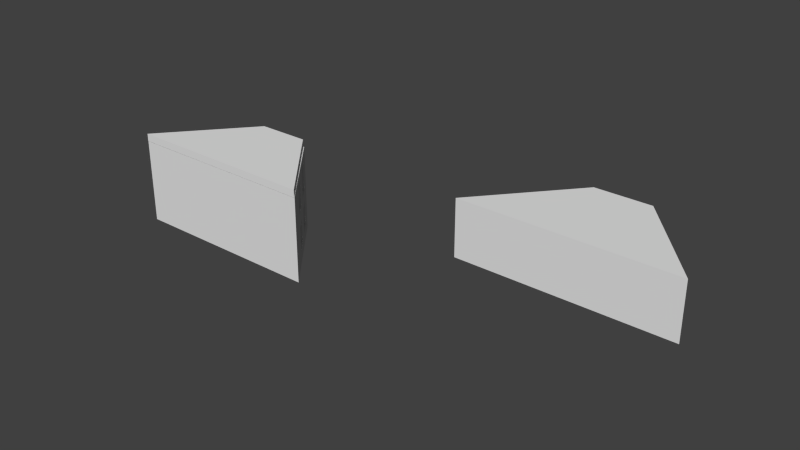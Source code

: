 # Source: Cafe.blend  (saved by Blender 2.73.0; exported with 4.5.12 LTS)
import bpy
from mathutils import Matrix  # noqa: F401  (used for matrix-valued properties, if any)

bpy.ops.wm.read_factory_settings(use_empty=True)
scene = bpy.context.scene
scene.name = 'Scene'

# ---- collections
col_collection_1 = bpy.data.collections.new('Collection 1'); scene.collection.children.link(col_collection_1)

# ---- materials (node trees are filled in below, after node groups)
mat_material = bpy.data.materials.new('Material')
mat_material.alpha_threshold = 0.0
mat_material.use_transparent_shadow = False
mat_material.roughness = 0.5
mat_material.line_color = (0.0, 0.0, 0.0, 1.0)

# ---- material node trees

# ---- world
world_world = bpy.data.worlds.new('World'); scene.world = world_world
world_world.color = (0.05088, 0.05088, 0.05088)
world_world.use_sun_shadow = False
world_world.sun_shadow_jitter_overblur = 0.0
world_world.cycles.sampling_method = 'MANUAL'
world_world.cycles.sample_map_resolution = 256

# ---- meshes
me_cube_002 = bpy.data.meshes.new('Cube.002')
me_cube_002.from_pydata([(-3.754, -1.0, -1.0), (-1.0, 1.0, -1.0), (1.0, 1.0, -1.0), (3.754, -1.0, -1.0), (-3.754, -1.0, 1.0), (-1.0, 1.0, 1.0), (1.0, 1.0, 1.0), (3.754, -1.0, 1.0)], [], [(4, 5, 1, 0), (5, 6, 2, 1), (6, 7, 3, 2), (7, 4, 0, 3), (0, 1, 2, 3), (7, 6, 5, 4)])
me_cube_002.use_remesh_preserve_volume = False
me_cube_002.use_remesh_preserve_attributes = False
me_cube_002.use_mirror_vertex_groups = False
me_cube_002.update()
me_cube_001 = bpy.data.meshes.new('Cube.001')
me_cube_001.from_pydata([(-3.754, -1.0, -1.0), (-1.0, 1.0, -1.0), (1.0, 1.0, -1.0), (3.754, -1.0, -1.0), (-3.754, -1.0, 1.0), (-1.0, 1.0, 1.0), (1.0, 1.0, 1.0), (3.754, -1.0, 1.0)], [], [(4, 5, 1, 0), (5, 6, 2, 1), (6, 7, 3, 2), (7, 4, 0, 3), (0, 1, 2, 3), (7, 6, 5, 4)])
me_cube_001.use_remesh_preserve_volume = False
me_cube_001.use_remesh_preserve_attributes = False
me_cube_001.use_mirror_vertex_groups = False
me_cube_001.update()
me_cube = bpy.data.meshes.new('Cube')
me_cube.from_pydata([(1.184, 1.648, -1.105), (4.207, -1.648, -1.105), (-4.207, -1.648, -1.105), (-1.184, 1.648, -1.105), (1.184, 1.648, 1.105), (4.207, -1.648, 1.105), (-4.207, -1.648, 1.105), (-1.184, 1.648, 1.105), (1.184, 1.648, 0.0), (4.207, -1.648, 0.0), (-4.207, -1.648, 0.0), (-1.184, 1.648, 0.0), (1.184, 1.648, 0.1533), (4.207, -1.648, 0.1533), (-4.207, -1.648, 0.1533), (-1.184, 1.648, 0.1533), (1.184, 1.648, 0.8957), (4.207, -1.648, 0.8957), (-4.207, -1.648, 0.8957), (-1.184, 1.648, 0.8957), (0.938, 1.648, -1.105), (-0.938, 1.648, -1.105), (3.333, -1.648, -1.105), (-3.333, -1.648, -1.105), (0.938, 1.648, 1.105), (-0.938, 1.648, 1.105), (3.333, -1.648, 1.105), (-3.333, -1.648, 1.105), (0.938, 1.648, 1.49e-08), (-0.938, 1.648, 1.49e-08), (3.333, -1.648, 1.49e-08), (-3.333, -1.648, 1.49e-08), (0.938, 1.648, 0.1533), (-0.938, 1.648, 0.1533), (3.333, -1.648, 0.1533), (-3.333, -1.648, 0.1533), (0.938, 1.648, 0.8957), (-0.938, 1.648, 0.8957), (3.333, -1.648, 0.8957), (-3.333, -1.648, 0.8957), (0.938, 1.187, 0.1533), (-0.938, 1.187, 0.1533), (0.938, 1.187, 0.8957), (-0.938, 1.187, 0.8957), (1.688, 1.099, -1.105), (2.192, 0.5494, -1.105), (2.696, 0.0, -1.105), (3.199, -0.5494, -1.105), (3.703, -1.099, -1.105), (-3.703, -1.099, -1.105), (-3.199, -0.5494, -1.105), (-2.696, 4.768e-07, -1.105), (-2.192, 0.5494, -1.105), (-1.688, 1.099, -1.105), (1.688, 1.099, 1.105), (2.192, 0.5494, 1.105), (2.696, -8.941e-07, 1.105), (3.199, -0.5494, 1.105), (3.703, -1.099, 1.105), (-3.703, -1.099, 1.105), (-3.199, -0.5494, 1.105), (-2.696, 3.576e-07, 1.105), (-2.192, 0.5494, 1.105), (-1.688, 1.099, 1.105), (-3.703, -1.099, 0.0), (-3.199, -0.5494, 0.0), (-2.696, 3.576e-07, 0.0), (-2.192, 0.5494, 0.0), (-1.688, 1.099, 0.0), (1.688, 1.099, 0.0), (2.192, 0.5494, 0.0), (2.696, -4.172e-07, 0.0), (3.199, -0.5494, 0.0), (3.703, -1.099, 0.0), (-3.703, -1.099, 0.1533), (-3.199, -0.5494, 0.1533), (-2.696, 3.576e-07, 0.1533), (-2.192, 0.5494, 0.1533), (-1.688, 1.099, 0.1533), (1.688, 1.099, 0.1533), (2.192, 0.5494, 0.1533), (2.696, -5.364e-07, 0.1533), (3.199, -0.5494, 0.1533), (3.703, -1.099, 0.1533), (-3.703, -1.099, 0.8957), (-3.199, -0.5494, 0.8957), (-2.696, 3.576e-07, 0.8957), (-2.192, 0.5494, 0.8957), (-1.688, 1.099, 0.8957), (1.688, 1.099, 0.8957), (2.192, 0.5494, 0.8957), (2.696, -8.345e-07, 0.8957), (3.199, -0.5494, 0.8957), (3.703, -1.099, 0.8957), (1.337, 1.099, 1.105), (1.736, 0.5494, 1.105), (2.136, -5.96e-07, 1.105), (2.535, -0.5494, 1.105), (2.934, -1.099, 1.105), (-1.337, 1.099, 1.105), (-1.736, 0.5494, 1.105), (-2.136, -1.192e-07, 1.105), (-2.535, -0.5494, 1.105), (-2.934, -1.099, 1.105), (2.934, -1.099, -1.105), (2.535, -0.5494, -1.105), (2.136, 1.788e-07, -1.105), (1.736, 0.5494, -1.105), (1.337, 1.099, -1.105), (-2.934, -1.099, -1.105), (-2.535, -0.5494, -1.105), (-2.136, 2.98e-07, -1.105), (-1.736, 0.5494, -1.105), (-1.337, 1.099, -1.105), (1.184, 1.648, -0.1709), (4.207, -1.648, -0.1709), (-4.207, -1.648, -0.1709), (-1.184, 1.648, -0.1709), (3.333, -1.648, -0.1709), (-3.333, -1.648, -0.1709), (0.938, 1.648, -0.1709), (-0.938, 1.648, -0.1709), (1.688, 1.099, -0.1709), (2.192, 0.5494, -0.1709), (2.696, -3.527e-07, -0.1709), (3.199, -0.5494, -0.1709), (3.703, -1.099, -0.1709), (-3.703, -1.099, -0.1709), (-3.199, -0.5494, -0.1709), (-2.696, 3.761e-07, -0.1709), (-2.192, 0.5494, -0.1709), (-1.688, 1.099, -0.1709), (3.333, -1.648, -0.795), (-3.333, -1.648, -0.795), (1.688, 1.099, -0.795), (2.192, 0.5494, -0.795), (2.696, -1.17e-07, -0.795), (3.199, -0.5494, -0.795), (3.703, -1.099, -0.795), (-3.703, -1.099, -0.795), (-3.199, -0.5494, -0.795), (-2.696, 4.434e-07, -0.795), (-2.192, 0.5494, -0.795), (-1.688, 1.099, -0.795), (1.184, 1.648, -0.795), (4.207, -1.648, -0.795), (-4.207, -1.648, -0.795), (-1.184, 1.648, -0.795), (0.938, 1.648, -0.795), (-0.938, 1.648, -0.795), (0.938, 1.58, -1.105), (-0.938, 1.58, -1.105), (0.938, 1.58, -0.1709), (-0.938, 1.58, -0.1709), (0.938, 1.58, -0.795), (-0.938, 1.58, -0.795), (1.607, 1.038, 0.1533), (2.111, 0.4881, 0.1533), (2.615, -0.06125, 0.1533), (3.119, -0.6106, 0.1533), (1.607, 1.038, 0.8957), (2.111, 0.4881, 0.8957), (2.615, -0.06125, 0.8957), (3.119, -0.6106, 0.8957), (1.607, 1.038, -0.1709), (2.111, 0.4881, -0.1709), (2.615, -0.06125, -0.1709), (3.119, -0.6106, -0.1709), (1.607, 1.038, -0.795), (2.111, 0.4881, -0.795), (2.615, -0.06125, -0.795), (3.119, -0.6106, -0.795), (-3.103, -0.6232, 0.1533), (-2.599, -0.07385, 0.1533), (-2.095, 0.4755, 0.1533), (-1.591, 1.025, 0.1533), (-3.103, -0.6232, 0.8957), (-2.599, -0.07385, 0.8957), (-2.095, 0.4755, 0.8957), (-1.591, 1.025, 0.8957), (-3.103, -0.6232, -0.1709), (-2.599, -0.07385, -0.1709), (-2.095, 0.4755, -0.1709), (-1.591, 1.025, -0.1709), (-3.103, -0.6232, -0.795), (-2.599, -0.07385, -0.795), (-2.095, 0.4755, -0.795), (-1.591, 1.025, -0.795)], [], [(109, 23, 2, 49), (103, 59, 6, 27), (93, 58, 5, 17), (39, 27, 6, 18), (88, 63, 7, 19), (149, 21, 3, 147), (33, 29, 11, 15), (131, 68, 11, 117), (119, 31, 10, 116), (126, 73, 9, 115), (37, 33, 15, 19), (68, 78, 15, 11), (31, 35, 14, 10), (73, 83, 13, 9), (25, 37, 19, 7), (78, 88, 19, 15), (35, 39, 18, 14), (83, 93, 17, 13), (13, 17, 38, 34), (34, 38, 39, 35), (4, 16, 36, 24), (24, 36, 37, 25), (9, 13, 34, 30), (30, 34, 35, 31), (16, 12, 32, 36), (33, 37, 43, 41), (115, 9, 30, 118), (118, 30, 31, 119), (12, 8, 28, 32), (32, 28, 29, 33), (144, 0, 20, 148), (148, 20, 150, 154), (17, 5, 26, 38), (38, 26, 27, 39), (58, 98, 26, 5), (98, 103, 27, 26), (48, 1, 22, 104), (104, 22, 23, 109), (42, 40, 41, 43), (36, 32, 40, 42), (37, 36, 42, 43), (32, 33, 41, 40), (20, 108, 113, 21), (108, 107, 112, 113), (107, 106, 111, 112), (106, 105, 110, 111), (105, 104, 109, 110), (0, 44, 108, 20), (44, 45, 107, 108), (45, 46, 106, 107), (46, 47, 105, 106), (47, 48, 104, 105), (24, 25, 99, 94), (94, 99, 100, 95), (95, 100, 101, 96), (96, 101, 102, 97), (97, 102, 103, 98), (4, 24, 94, 54), (54, 94, 95, 55), (55, 95, 96, 56), (56, 96, 97, 57), (57, 97, 98, 58), (12, 16, 89, 79), (80, 79, 156, 157), (80, 90, 91, 81), (125, 137, 171, 167), (82, 92, 93, 83), (14, 18, 84, 74), (74, 84, 85, 75), (142, 130, 182, 186), (76, 86, 87, 77), (77, 87, 178, 174), (8, 12, 79, 69), (69, 79, 80, 70), (70, 80, 81, 71), (71, 81, 82, 72), (72, 82, 83, 73), (10, 14, 74, 64), (64, 74, 75, 65), (65, 75, 76, 66), (66, 76, 77, 67), (67, 77, 78, 68), (114, 8, 69, 122), (122, 69, 70, 123), (123, 70, 71, 124), (124, 71, 72, 125), (125, 72, 73, 126), (116, 10, 64, 127), (127, 64, 65, 128), (128, 65, 66, 129), (129, 66, 67, 130), (130, 67, 68, 131), (18, 6, 59, 84), (84, 59, 60, 85), (85, 60, 61, 86), (86, 61, 62, 87), (87, 62, 63, 88), (16, 4, 54, 89), (89, 54, 55, 90), (90, 55, 56, 91), (91, 56, 57, 92), (92, 57, 58, 93), (25, 7, 63, 99), (99, 63, 62, 100), (100, 62, 61, 101), (101, 61, 60, 102), (102, 60, 59, 103), (21, 113, 53, 3), (113, 112, 52, 53), (112, 111, 51, 52), (111, 110, 50, 51), (110, 109, 49, 50), (76, 75, 172, 173), (141, 129, 130, 142), (78, 77, 174, 175), (139, 127, 128, 140), (146, 116, 127, 139), (137, 125, 126, 138), (92, 82, 159, 163), (135, 123, 124, 136), (82, 81, 158, 159), (144, 114, 122, 134), (28, 120, 121, 29), (8, 114, 120, 28), (132, 118, 119, 133), (145, 115, 118, 132), (138, 126, 115, 145), (133, 119, 116, 146), (143, 131, 117, 147), (29, 121, 117, 11), (53, 143, 147, 3), (23, 133, 146, 2), (48, 138, 145, 1), (1, 145, 132, 22), (22, 132, 133, 23), (0, 144, 134, 44), (44, 134, 135, 45), (45, 135, 136, 46), (46, 136, 137, 47), (47, 137, 138, 48), (2, 146, 139, 49), (49, 139, 140, 50), (50, 140, 141, 51), (51, 141, 142, 52), (52, 142, 143, 53), (21, 149, 155, 151), (114, 144, 148, 120), (121, 149, 147, 117), (154, 150, 151, 155), (152, 154, 155, 153), (121, 120, 152, 153), (149, 121, 153, 155), (120, 148, 154, 152), (20, 21, 151, 150), (156, 160, 161, 157), (158, 162, 163, 159), (170, 166, 167, 171), (168, 164, 165, 169), (90, 80, 157, 161), (123, 135, 169, 165), (122, 123, 165, 164), (124, 125, 167, 166), (91, 92, 163, 162), (81, 91, 162, 158), (136, 124, 166, 170), (137, 136, 170, 171), (89, 90, 161, 160), (79, 89, 160, 156), (134, 122, 164, 168), (135, 134, 168, 169), (172, 176, 177, 173), (174, 178, 179, 175), (186, 182, 183, 187), (184, 180, 181, 185), (143, 142, 186, 187), (75, 85, 176, 172), (140, 128, 180, 184), (141, 140, 184, 185), (128, 129, 181, 180), (130, 131, 183, 182), (87, 88, 179, 178), (88, 78, 175, 179), (131, 143, 187, 183), (85, 86, 177, 176), (86, 76, 173, 177), (129, 141, 185, 181)])
me_cube.materials.append(mat_material)
me_cube.use_remesh_preserve_volume = False
me_cube.use_remesh_preserve_attributes = False
me_cube.use_mirror_vertex_groups = False
me_cube.update()

# ---- objects
ob_cube_002 = bpy.data.objects.new('Cube.002', me_cube_002)
ob_cube_001 = bpy.data.objects.new('Cube.001', me_cube_001)
ob_cube = bpy.data.objects.new('Cube', me_cube)

# ---- transforms, parenting, visibility, modifiers, constraints
ob_cube_002.location = (14.4, 0.0, 3.724)
ob_cube_002.scale = (1.0, 1.629, 1.0)
ob_cube_002.lineart.crease_threshold = 0.0
ob_cube_001.location = (0.0, 0.0, 2.805)
ob_cube_001.scale = (1.03, 1.678, 0.1463)
ob_cube_001.lineart.crease_threshold = 0.0
ob_cube.location = (0.0, 0.0, 1.006)
ob_cube.scale = (0.9215, 1.011, 1.508)
ob_cube.lock_rotations_4d = False
ob_cube.empty_display_type = 'ARROWS'
ob_cube.lineart.crease_threshold = 0.0

# ---- collection membership
col_collection_1.objects.link(ob_cube_002)
col_collection_1.objects.link(ob_cube_001)
col_collection_1.objects.link(ob_cube)

# ---- scene / render settings (as saved in the file)
scene.frame_start = 1; scene.frame_end = 250; scene.frame_set(1)
scene.render.engine = 'BLENDER_EEVEE_NEXT'
scene.render.resolution_percentage = 50
scene.render.dither_intensity = 0.0
scene.cycles.use_denoising = False
scene.cycles.samples = 10
scene.cycles.sampling_pattern = 'TABULATED_SOBOL'
scene.cycles.light_sampling_threshold = 0.0
scene.cycles.use_adaptive_sampling = False
scene.cycles.use_light_tree = False
scene.cycles.blur_glossy = 0.0
scene.cycles.pixel_filter_type = 'GAUSSIAN'
scene.cycles.sample_clamp_indirect = 0.0
scene.view_settings.view_transform = 'Standard'
bpy.context.view_layer.update()

# ---- added for rendering (the .blend has no active camera and no usable light): camera, sun
cam_auto = bpy.data.cameras.new('AutoCamera')
cam_auto.lens = 50.0
cam_auto.sensor_width = 36.0
cam_auto.clip_end = 1000.0
ob_auto_camera = bpy.data.objects.new('AutoCamera', cam_auto)
scene.collection.objects.link(ob_auto_camera)
ob_auto_camera.location = (28.3571, -25.4594, 19.0051)
ob_auto_camera.rotation_euler = (1.09748, -7.21219e-08, 0.694738)
scene.camera = ob_auto_camera
light_auto_sun = bpy.data.lights.new('AutoSun', 'SUN')
light_auto_sun.energy = 3.0
light_auto_sun.angle = 0.0523599
ob_auto_sun = bpy.data.objects.new('AutoSun', light_auto_sun)
scene.collection.objects.link(ob_auto_sun)
ob_auto_sun.rotation_euler = (0.872665, 0.174533, 0.523599)
bpy.context.view_layer.update()
